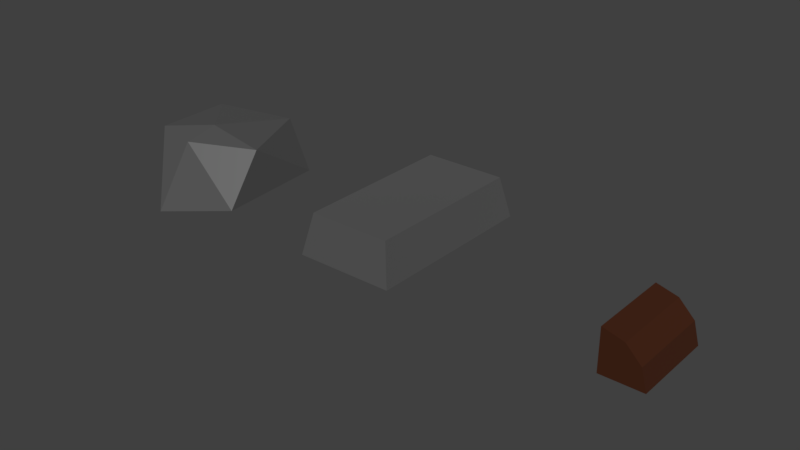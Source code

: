 # Source: untitled.blend  (saved by Blender 2.80.75; exported with 4.5.12 LTS)
import bpy
from mathutils import Matrix  # noqa: F401  (used for matrix-valued properties, if any)

bpy.ops.wm.read_factory_settings(use_empty=True)
scene = bpy.context.scene
scene.name = 'Scene'

# ---- materials (node trees are filled in below, after node groups)
mat_ingot = bpy.data.materials.new('Ingot')
mat_ingot.alpha_threshold = 0.0
mat_ingot.roughness = 0.5
mat_ingot.line_color = (0.0, 0.0, 0.0, 1.0)
mat_rock = bpy.data.materials.new('Rock')
mat_log = bpy.data.materials.new('Log')

# ---- material node trees
mat_ingot.use_nodes = True; mat_ingot.node_tree.nodes.clear()
_N = mat_ingot.node_tree.nodes; _L = mat_ingot.node_tree.links
n0 = _N.new('ShaderNodeOutputMaterial'); n0.name = 'Material Output'; n0.location = (300, 300)
n1 = _N.new('ShaderNodeBsdfPrincipled'); n1.name = 'Principled BSDF'; n1.location = (10, 300)
n1.distribution = 'GGX'
n1.subsurface_method = 'BURLEY'
n1.inputs[0].default_value = (0.2598, 0.2598, 0.2598, 1.0)
n1.inputs[1].default_value = 0.7919
n1.inputs[3].default_value = 1.45
n1.inputs[24].default_value = 0.1208
n1.inputs[27].default_value = (0.0, 0.0, 0.0, 1.0)
n1.inputs[28].default_value = 1.0
_L.new(n1.outputs[0], n0.inputs[0])
n0.is_active_output = True
mat_rock.use_nodes = True; mat_rock.node_tree.nodes.clear()
_N = mat_rock.node_tree.nodes; _L = mat_rock.node_tree.links
n0 = _N.new('ShaderNodeOutputMaterial'); n0.name = 'Material Output'; n0.location = (300, 300)
n1 = _N.new('ShaderNodeBsdfPrincipled'); n1.name = 'Principled BSDF'; n1.location = (10, 300)
n1.distribution = 'GGX'
n1.subsurface_method = 'BURLEY'
n1.inputs[0].default_value = (0.08714, 0.08714, 0.08714, 1.0)
n1.inputs[3].default_value = 1.45
n1.inputs[27].default_value = (0.0, 0.0, 0.0, 1.0)
n1.inputs[28].default_value = 1.0
_L.new(n1.outputs[0], n0.inputs[0])
n0.is_active_output = True
mat_log.use_nodes = True; mat_log.node_tree.nodes.clear()
_N = mat_log.node_tree.nodes; _L = mat_log.node_tree.links
n0 = _N.new('ShaderNodeOutputMaterial'); n0.name = 'Material Output'; n0.location = (300, 300)
n1 = _N.new('ShaderNodeBsdfPrincipled'); n1.name = 'Principled BSDF'; n1.location = (10, 300)
n1.distribution = 'GGX'
n1.subsurface_method = 'BURLEY'
n1.inputs[0].default_value = (0.05222, 0.01229, 0.0027, 1.0)
n1.inputs[3].default_value = 1.45
n1.inputs[27].default_value = (0.0, 0.0, 0.0, 1.0)
n1.inputs[28].default_value = 1.0
_L.new(n1.outputs[0], n0.inputs[0])
n0.is_active_output = True

# ---- world
world_world = bpy.data.worlds.new('World'); scene.world = world_world
world_world.color = (0.05088, 0.05088, 0.05088)
world_world.use_sun_shadow = False
world_world.sun_shadow_jitter_overblur = 0.0

# ---- meshes
me_cube = bpy.data.meshes.new('Cube')
me_cube.from_pydata([(0.6, 0.0, 0.0), (0.6, -1.1, 0.0), (0.0, -1.1, 0.0), (3.576e-07, 3.576e-07, 0.0), (0.5, 0.0, 0.5), (0.5, -1.0, 0.5), (0.0, -1.0, 0.5), (0.0, 0.0, 0.5)], [], [(0, 1, 2, 3), (4, 7, 6, 5), (0, 4, 5, 1), (1, 5, 6, 2)])
me_cube.materials.append(mat_ingot)
me_cube.use_remesh_preserve_volume = False
me_cube.use_remesh_preserve_attributes = False
me_cube.use_mirror_vertex_groups = False
me_cube.update()
me_cube_001 = bpy.data.meshes.new('Cube.001')
me_cube_001.from_pydata([], [], [])
_uv = me_cube_001.uv_layers.new(name='UVMap')
_uv.uv.foreach_set('vector', [])
me_cube_001.materials.append(mat_ingot)
me_cube_001.use_remesh_preserve_volume = False
me_cube_001.use_remesh_preserve_attributes = False
me_cube_001.use_mirror_vertex_groups = False
me_cube_001.update()
me_icosphere_001 = bpy.data.meshes.new('Icosphere.001')
me_icosphere_001.from_pydata([(0.01583, -0.05742, -0.4244), (0.7318, -0.6102, -0.1908), (-0.2149, -0.9428, -0.3692), (-0.7788, 0.1371, -0.3466), (-0.4046, 1.033, -0.3529), (0.6597, 0.8085, -0.1654), (-0.03049, -0.5655, 0.4919), (-0.5094, -0.5189, 0.5637), (-0.5363, 0.4505, 0.562), (0.2745, 0.8797, 0.4326), (0.7194, -0.1361, 0.4457), (-0.02651, -0.1324, 0.5801)], [], [(0, 1, 2), (1, 0, 5), (0, 2, 3), (0, 3, 4), (0, 4, 5), (1, 5, 10), (2, 1, 6), (3, 2, 7), (4, 3, 8), (5, 4, 9), (1, 10, 6), (2, 6, 7), (3, 7, 8), (4, 8, 9), (5, 9, 10), (6, 10, 11), (7, 6, 11), (8, 7, 11), (9, 8, 11), (10, 9, 11)])
_uv = me_icosphere_001.uv_layers.new(name='UVMap')
_uv.uv.foreach_set('vector', [0.8182, 0.0, 0.7273, 0.1575, 0.9091, 0.1575, 0.7273, 0.1575, 0.6364, 0.0, 0.5455, 0.1575, 0.09091, 0.0, 0.0, 0.1575, 0.1818, 0.1575, 0.2727, 0.0, 0.1818, 0.1575, 0.3636, 0.1575, 0.4545, 0.0, 0.3636, 0.1575, 0.5455, 0.1575, 0.7273, 0.1575, 0.5455, 0.1575, 0.6364, 0.3149, 0.9091, 0.1575, 0.7273, 0.1575, 0.8182, 0.3149, 0.1818, 0.1575, 0.0, 0.1575, 0.09091, 0.3149, 0.3636, 0.1575, 0.1818, 0.1575, 0.2727, 0.3149, 0.5455, 0.1575, 0.3636, 0.1575, 0.4545, 0.3149, 0.7273, 0.1575, 0.6364, 0.3149, 0.8182, 0.3149, 0.9091, 0.1575, 0.8182, 0.3149, 1.0, 0.3149, 0.1818, 0.1575, 0.09091, 0.3149, 0.2727, 0.3149, 0.3636, 0.1575, 0.2727, 0.3149, 0.4545, 0.3149, 0.5455, 0.1575, 0.4545, 0.3149, 0.6364, 0.3149, 0.8182, 0.3149, 0.6364, 0.3149, 0.7273, 0.4724, 1.0, 0.3149, 0.8182, 0.3149, 0.9091, 0.4724, 0.2727, 0.3149, 0.09091, 0.3149, 0.1818, 0.4724, 0.4545, 0.3149, 0.2727, 0.3149, 0.3636, 0.4724, 0.6364, 0.3149, 0.4545, 0.3149, 0.5455, 0.4724])
me_icosphere_001.materials.append(mat_rock)
me_icosphere_001.use_remesh_preserve_volume = False
me_icosphere_001.use_remesh_preserve_attributes = False
me_icosphere_001.use_mirror_vertex_groups = False
me_icosphere_001.update()
me_cylinder = bpy.data.meshes.new('Cylinder')
me_cylinder.from_pydata([(0.0, 0.5, 1.0), (0.25, 0.433, 1.0), (0.433, 0.25, 1.0), (0.0, -2.186e-08, 1.0), (0.5, -2.186e-08, 1.0), (0.0, 0.5, 0.0), (0.25, 0.433, 0.0), (0.433, 0.25, 0.0), (0.5, -2.186e-08, 0.0)], [], [(5, 6, 1, 0), (6, 7, 2, 1), (8, 4, 2, 7), (2, 4, 3), (1, 2, 3), (0, 1, 3)])
_uv = me_cylinder.uv_layers.new(name='UVMap')
_uv.uv.foreach_set('vector', [0.0, 0.0, 0.0, 0.0, 0.0, 0.0, 0.0, 0.0, 0.0, 0.0, 0.0, 0.0, 0.0, 0.0, 0.0, 0.0, 0.0, 0.0, 0.0, 0.0, 0.0, 0.0, 0.0, 0.0, 0.0, 0.0, 0.0, 0.0, 0.0, 0.0, 0.0, 0.0, 0.0, 0.0, 0.0, 0.0, 0.0, 0.0, 0.0, 0.0, 0.0, 0.0])
me_cylinder.materials.append(mat_log)
me_cylinder.use_remesh_preserve_volume = False
me_cylinder.use_remesh_preserve_attributes = False
me_cylinder.use_mirror_vertex_groups = False
me_cylinder.update()

# ---- objects
ob_ingot = bpy.data.objects.new('Ingot', me_cube)
ob_log = bpy.data.objects.new('Log', me_cube_001)
ob_icosphere = bpy.data.objects.new('Icosphere', me_icosphere_001)
ob_cylinder = bpy.data.objects.new('Cylinder', me_cylinder)

# ---- transforms, parenting, visibility, modifiers, constraints
ob_ingot.location = (0.0, 0.0, 0.0)
ob_ingot.lock_rotations_4d = False
ob_ingot.empty_display_type = 'ARROWS'
ob_ingot.lineart.crease_threshold = 0.0
_m = ob_ingot.modifiers.new('Mirror', 'MIRROR')
_m.use_axis = (True, True, False)
_m.use_clip = True
ob_log.location = (2.0, 0.0, 0.0)
ob_log.lock_rotations_4d = False
ob_log.empty_display_type = 'ARROWS'
ob_log.lineart.crease_threshold = 0.0
_m = ob_log.modifiers.new('Mirror', 'MIRROR')
_m.use_axis = (True, True, False)
ob_icosphere.location = (-3.0, 0.0, 0.0)
ob_icosphere.lineart.crease_threshold = 0.0
ob_cylinder.location = (3.0, 0.0, 0.0)
ob_cylinder.rotation_euler = (1.571, 0.0, 0.0)
ob_cylinder.lineart.crease_threshold = 0.0

# ---- collection membership
scene.collection.objects.link(ob_ingot)
scene.collection.objects.link(ob_log)
scene.collection.objects.link(ob_icosphere)
scene.collection.objects.link(ob_cylinder)

# ---- scene / render settings (as saved in the file)
scene.frame_start = 1; scene.frame_end = 250; scene.frame_set(1)
scene.render.engine = 'CYCLES'
scene.render.fps = 60
scene.render.dither_intensity = 0.0
scene.cycles.use_denoising = False
scene.cycles.samples = 256
scene.cycles.sampling_pattern = 'TABULATED_SOBOL'
scene.cycles.use_adaptive_sampling = False
scene.cycles.use_light_tree = False
scene.cycles.max_bounces = 5
scene.cycles.diffuse_bounces = 6
scene.cycles.glossy_bounces = 6
scene.cycles.transmission_bounces = 6
scene.cycles.volume_bounces = 6
scene.view_settings.view_transform = 'Standard'
bpy.context.view_layer.update()

# ---- added for rendering (the .blend has no active camera and no usable light): camera, sun
cam_auto = bpy.data.cameras.new('AutoCamera')
cam_auto.lens = 50.0
cam_auto.sensor_width = 36.0
cam_auto.clip_end = 1000.0
ob_auto_camera = bpy.data.objects.new('AutoCamera', cam_auto)
scene.collection.objects.link(ob_auto_camera)
ob_auto_camera.location = (6.95713, -8.51583, 5.75509)
ob_auto_camera.rotation_euler = (1.09748, -7.21219e-08, 0.694738)
scene.camera = ob_auto_camera
light_auto_sun = bpy.data.lights.new('AutoSun', 'SUN')
light_auto_sun.energy = 3.0
light_auto_sun.angle = 0.0523599
ob_auto_sun = bpy.data.objects.new('AutoSun', light_auto_sun)
scene.collection.objects.link(ob_auto_sun)
ob_auto_sun.rotation_euler = (0.872665, 0.174533, 0.523599)
bpy.context.view_layer.update()

